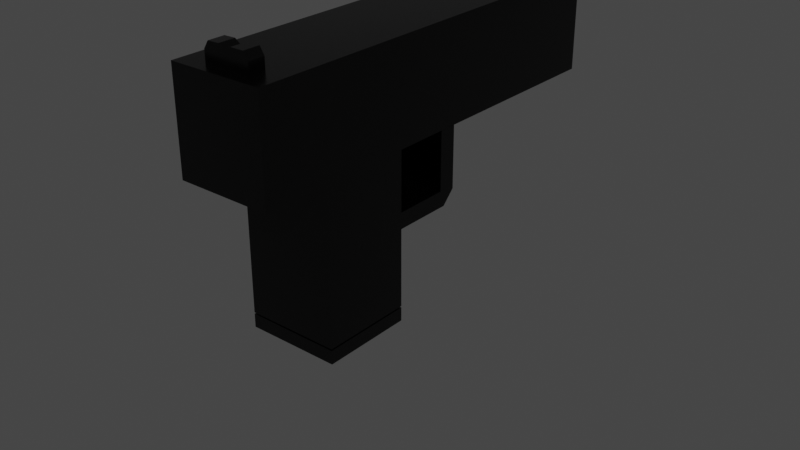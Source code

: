# Source: gun.blend  (saved by Blender 2.80.51; exported with 4.5.12 LTS)
import bpy
from mathutils import Matrix  # noqa: F401  (used for matrix-valued properties, if any)

bpy.ops.wm.read_factory_settings(use_empty=True)
scene = bpy.context.scene
scene.name = 'Scene'

# ---- collections
col_collection = bpy.data.collections.new('Collection'); scene.collection.children.link(col_collection)

# ---- materials (node trees are filled in below, after node groups)
mat_gun = bpy.data.materials.new('gun')
mat_gun.use_transparent_shadow = False
mat_gun.roughness = 0.25

# ---- material node trees
mat_gun.use_nodes = True; mat_gun.node_tree.nodes.clear()
_N = mat_gun.node_tree.nodes; _L = mat_gun.node_tree.links
n0 = _N.new('ShaderNodeOutputMaterial'); n0.name = 'Material Output'; n0.location = (300, 300)
n1 = _N.new('ShaderNodeBsdfPrincipled'); n1.name = 'Principled BSDF'; n1.location = (10, 300)
n1.distribution = 'GGX'
n1.subsurface_method = 'BURLEY'
n1.inputs[0].default_value = (0.0331, 0.0331, 0.0331, 1.0)
n1.inputs[1].default_value = 1.0
n1.inputs[2].default_value = 0.25
n1.inputs[3].default_value = 1.45
n1.inputs[13].default_value = 1.0
_L.new(n1.outputs[0], n0.inputs[0])
n0.is_active_output = True

# ---- world
world_world = bpy.data.worlds.new('World'); scene.world = world_world
world_world.use_nodes = True; world_world.node_tree.nodes.clear()
_N = world_world.node_tree.nodes; _L = world_world.node_tree.links
n0 = _N.new('ShaderNodeOutputWorld'); n0.name = 'World Output'; n0.location = (300, 300)
n1 = _N.new('ShaderNodeBackground'); n1.name = 'Background'; n1.location = (10, 300)
n1.inputs[0].default_value = (0.05088, 0.05088, 0.05088, 1.0)
_L.new(n1.outputs[0], n0.inputs[0])
n0.is_active_output = True
world_world.color = (0.05088, 0.05088, 0.05088)
world_world.use_sun_shadow = False
world_world.sun_shadow_jitter_overblur = 0.0

# ---- meshes
me_gun = bpy.data.meshes.new('gun')
me_gun.from_pydata([(-0.05379, -0.2025, 0.007928), (-0.05379, -0.2025, 0.07067), (-0.05379, 0.2864, 0.007928), (-0.05379, 0.2864, 0.07067), (0.05415, -0.2025, 0.007928), (0.05415, -0.2025, 0.07067), (0.05415, 0.2864, 0.007928), (0.05415, 0.2864, 0.07067), (-0.05379, -0.02137, 0.007928), (-0.05379, -0.02137, 0.07067), (0.05415, -0.02137, 0.007928), (0.05415, -0.02137, 0.07067), (-0.05379, -0.1273, 0.007928), (0.05415, -0.1273, 0.07067), (-0.05379, -0.1273, 0.07067), (0.05415, -0.1273, 0.007928), (0.05415, -0.1273, -0.168), (0.05415, -0.02137, -0.168), (-0.05379, -0.02137, -0.168), (-0.05379, -0.1273, -0.168), (0.05415, -0.1273, -0.07838), (0.05415, -0.02137, -0.07838), (-0.05379, -0.02137, -0.07838), (-0.05379, -0.1273, -0.07838), (0.05415, -0.02137, -0.05995), (-0.05379, -0.02137, -0.05995), (0.05415, -0.1273, -0.05995), (-0.05379, -0.1273, -0.05995), (0.05415, 0.04182, -0.05995), (-0.05379, 0.04182, -0.05995), (0.05415, 0.06234, 0.008342), (-0.05379, 0.06234, 0.008342), (0.05415, 0.04182, 0.00798), (-0.05379, 0.04182, 0.00798), (0.05415, 0.04743, -0.07838), (0.05415, 0.06234, -0.06347), (0.05415, 0.05125, -0.06842), (-0.05379, 0.06234, -0.06347), (-0.05379, 0.04743, -0.07838), (-0.05379, 0.05125, -0.06842), (-0.05379, -0.2025, 0.07067), (-0.05379, 0.2864, 0.07067), (0.05415, -0.2025, 0.07067), (0.05415, 0.2864, 0.07067), (-0.05379, -0.02137, 0.07067), (0.05415, -0.02137, 0.07067), (0.05415, -0.1273, 0.07067), (-0.05379, -0.1273, 0.07067), (-0.05379, -0.2025, 0.1218), (-0.05379, 0.2864, 0.1218), (0.05415, -0.2025, 0.1218), (0.05415, 0.2864, 0.1218), (-0.05379, -0.02137, 0.1218), (0.05415, -0.02137, 0.1218), (0.05415, -0.1273, 0.1218), (-0.05379, -0.1273, 0.1218), (0.0001799, 0.2864, 0.07067), (0.0001799, -0.2025, 0.07067), (0.0001799, 0.2864, 0.1218), (0.0001799, -0.2025, 0.1218), (0.0001799, -0.02137, 0.1218), (0.0001799, -0.1273, 0.1218), (-0.02681, 0.2864, 0.07067), (-0.02681, 0.2864, 0.1218), (-0.02681, -0.2025, 0.07067), (-0.02681, -0.2025, 0.1218), (-0.02681, -0.02137, 0.1218), (-0.02681, -0.1273, 0.1218), (0.02717, -0.2025, 0.07067), (0.02717, -0.2025, 0.1218), (0.02717, -0.02137, 0.1218), (0.02717, -0.1273, 0.1218), (0.02717, 0.2864, 0.07067), (0.02717, 0.2864, 0.1218), (0.05415, -0.1871, 0.07067), (-0.05379, -0.1871, 0.07067), (0.05415, -0.1871, 0.1218), (-0.05379, -0.1871, 0.1218), (0.0001956, -0.1871, 0.1218), (-0.02679, -0.1871, 0.1218), (0.02717, -0.1871, 0.1218), (0.05415, -0.1681, 0.07067), (0.05415, -0.1681, 0.1218), (0.0001956, -0.1681, 0.1218), (-0.02679, -0.1681, 0.1218), (0.02717, -0.1681, 0.1218), (-0.05379, -0.1681, 0.07067), (-0.05379, -0.1681, 0.1218), (-0.02679, -0.1871, 0.1341), (0.0001956, -0.1871, 0.1341), (0.02717, -0.1871, 0.1341), (0.0001956, -0.1681, 0.1341), (-0.02679, -0.1681, 0.1341), (0.02717, -0.1681, 0.1341), (-0.02147, -0.1871, 0.1424), (0.02185, -0.1871, 0.1424), (-0.02147, -0.1681, 0.1424), (0.02185, -0.1681, 0.1424), (-0.008141, -0.187, 0.1427), (0.006714, -0.1871, 0.1424), (0.0001954, -0.1871, 0.1369), (0.006714, -0.1681, 0.1424), (-0.008141, -0.168, 0.1427), (0.0001954, -0.1681, 0.1369), (-0.05379, 0.2669, 0.07067), (0.05415, 0.2669, 0.07067), (-0.05379, 0.2669, 0.1218), (0.05415, 0.2669, 0.1218), (0.0001799, 0.2669, 0.1218), (-0.02681, 0.2669, 0.1218), (0.02717, 0.2669, 0.1218), (-0.05379, 0.2477, 0.07067), (-0.05379, 0.2477, 0.1218), (0.05415, 0.2477, 0.07067), (0.05415, 0.2477, 0.1218), (0.0001799, 0.2477, 0.1218), (-0.02681, 0.2477, 0.1218), (0.02717, 0.2477, 0.1218), (0.0001799, 0.2485, 0.1325), (0.0001799, 0.2661, 0.1325), (-0.004857, 0.2485, 0.1325), (-0.004857, 0.2661, 0.1325), (0.005217, 0.2485, 0.1325), (0.005217, 0.2661, 0.1325), (0.0001799, 0.2669, 0.1216), (-0.01205, 0.2669, 0.1216), (0.01241, 0.2477, 0.1216), (0.01241, 0.2669, 0.1216), (-0.01205, 0.2477, 0.1216), (0.0001799, 0.2477, 0.1216), (-0.05379, -0.1121, 0.07067), (0.05415, -0.1121, 0.07067), (-0.05379, -0.1121, 0.1218), (0.05415, -0.1121, 0.1218), (0.0001799, -0.1121, 0.1218), (-0.02681, -0.1121, 0.1218), (0.02717, -0.1121, 0.1218), (0.05415, -0.09808, 0.07067), (0.05415, -0.09808, 0.1218), (-0.05379, -0.09808, 0.07067), (-0.05379, -0.09808, 0.1218), (0.0001799, -0.09808, 0.1218), (-0.02681, -0.09808, 0.1218), (0.02717, -0.09808, 0.1218), (0.05415, -0.08336, 0.07067), (0.05415, -0.08336, 0.1218), (-0.05379, -0.08336, 0.07067), (-0.05379, -0.08336, 0.1218), (0.0001799, -0.08336, 0.1218), (-0.02681, -0.08336, 0.1218), (0.02717, -0.08336, 0.1218), (0.05415, -0.06967, 0.07067), (0.05415, -0.06967, 0.1218), (-0.05379, -0.06967, 0.07067), (-0.05379, -0.06967, 0.1218), (0.0001799, -0.06967, 0.1218), (-0.02681, -0.06967, 0.1218), (0.02717, -0.06967, 0.1218), (0.05415, -0.05549, 0.07067), (0.05415, -0.05549, 0.1218), (-0.05379, -0.05549, 0.07067), (-0.05379, -0.05549, 0.1218), (0.0001799, -0.05549, 0.1218), (-0.02681, -0.05549, 0.1218), (0.02717, -0.05549, 0.1218), (0.05415, -0.2025, 0.118), (-0.05379, -0.2025, 0.118), (0.05415, -0.02137, 0.118), (0.05415, -0.1273, 0.118), (-0.05379, -0.1273, 0.118), (-0.05379, -0.02137, 0.118), (-0.05379, 0.2864, 0.118), (0.05415, 0.2864, 0.118), (0.0001799, 0.2864, 0.118), (0.0001799, -0.2025, 0.118), (-0.02681, 0.2864, 0.118), (-0.02681, -0.2025, 0.118), (0.02717, -0.2025, 0.118), (0.02717, 0.2864, 0.118), (-0.05379, -0.1871, 0.118), (0.05415, -0.1871, 0.118), (0.05415, -0.1681, 0.118), (-0.05379, -0.1681, 0.118), (0.05415, 0.2669, 0.118), (-0.05379, 0.2669, 0.118), (-0.05379, 0.2477, 0.118), (0.05415, 0.2477, 0.118), (0.05415, -0.1121, 0.118), (-0.05379, -0.1121, 0.118), (0.05415, -0.09808, 0.118), (-0.05379, -0.09808, 0.118), (0.05415, -0.08336, 0.118), (-0.05379, -0.08336, 0.118), (0.05415, -0.06967, 0.118), (-0.05379, -0.06967, 0.118), (0.05415, -0.05549, 0.118), (-0.05379, -0.05549, 0.118), (0.05415, -0.2025, 0.07386), (0.05415, -0.02137, 0.07386), (-0.05379, -0.1273, 0.07386), (-0.05379, 0.2864, 0.07386), (-0.05379, -0.2025, 0.07386), (0.05415, -0.1273, 0.07386), (-0.05379, -0.02137, 0.07386), (0.05415, 0.2864, 0.07386), (0.0001799, 0.2864, 0.07386), (0.0001799, -0.2025, 0.07386), (-0.02681, 0.2864, 0.07386), (-0.02681, -0.2025, 0.07386), (0.02717, -0.2025, 0.07386), (0.02717, 0.2864, 0.07386), (-0.05379, -0.1871, 0.07386), (0.05415, -0.1871, 0.07386), (0.05415, -0.1681, 0.07386), (-0.05379, -0.1681, 0.07386), (0.05415, 0.2669, 0.07386), (-0.05379, 0.2669, 0.07386), (-0.05379, 0.2477, 0.07386), (0.05415, 0.2477, 0.07386), (0.05415, -0.1121, 0.07386), (-0.05379, -0.1121, 0.07386), (0.05415, -0.09808, 0.07386), (-0.05379, -0.09808, 0.07386), (0.05415, -0.08336, 0.07386), (-0.05379, -0.08336, 0.07386), (0.05415, -0.06967, 0.07386), (-0.05379, -0.06967, 0.07386), (0.05415, -0.05549, 0.07386), (-0.05379, -0.05549, 0.07386), (0.05415, -0.04073, 0.07067), (0.05415, -0.04073, 0.1218), (-0.05379, -0.04073, 0.07067), (-0.05379, -0.04073, 0.1218), (0.0001799, -0.04073, 0.1218), (-0.02681, -0.04073, 0.1218), (0.02717, -0.04073, 0.1218), (0.05415, -0.04073, 0.118), (-0.05379, -0.04073, 0.118), (-0.05379, -0.04073, 0.07386), (0.05415, -0.04073, 0.07386), (-0.05742, -0.1121, 0.07386), (-0.05742, -0.1121, 0.118), (-0.05742, -0.09808, 0.07386), (-0.05742, -0.09808, 0.118), (-0.05742, -0.08336, 0.07386), (-0.05742, -0.08336, 0.118), (-0.05742, -0.06967, 0.07386), (-0.05742, -0.06967, 0.118), (-0.05742, -0.05549, 0.07386), (-0.05742, -0.05549, 0.118), (-0.05742, -0.04073, 0.118), (-0.05742, -0.04073, 0.07386), (0.05415, -0.1273, -0.1698), (0.05415, -0.02137, -0.1698), (-0.05379, -0.02137, -0.1698), (-0.05379, -0.1273, -0.1698), (0.05415, -0.1273, -0.1855), (0.05415, -0.02137, -0.1855), (-0.05379, -0.02137, -0.1855), (-0.05379, -0.1273, -0.1855), (0.03735, -0.1108, -0.1698), (0.03735, -0.03786, -0.1698), (-0.03699, -0.03786, -0.1698), (-0.03699, -0.1108, -0.1698), (0.03735, -0.1108, 0.03113), (0.03735, -0.03786, -0.007681), (-0.03699, -0.03786, -0.007681), (-0.03699, -0.1108, 0.03113)], [], [(8, 9, 3, 2), (2, 3, 7, 6), (15, 13, 5, 4), (4, 5, 1, 0), (12, 15, 4, 0), (237, 170, 52, 232), (187, 168, 54, 133), (2, 6, 10, 8), (6, 7, 11, 10), (12, 14, 9, 8), (0, 1, 14, 12), (176, 166, 48, 65), (21, 20, 16, 17), (10, 11, 13, 15), (22, 21, 17, 18), (20, 23, 19, 16), (23, 22, 18, 19), (27, 25, 22, 23), (26, 27, 23, 20), (24, 26, 20, 21), (10, 15, 26, 24), (8, 10, 24, 25), (15, 12, 27, 26), (12, 8, 25, 27), (22, 25, 29, 39, 38), (21, 22, 38, 34), (28, 36, 35, 30, 32), (25, 24, 28, 29), (33, 32, 30, 31), (24, 21, 34, 36, 28), (29, 28, 32, 33), (37, 39, 29, 33, 31), (34, 35, 36), (37, 38, 39), (34, 38, 37, 35), (35, 37, 31, 30), (180, 165, 50, 76), (178, 172, 51, 73), (182, 169, 55, 87), (184, 171, 49, 106), (186, 167, 53, 114), (116, 66, 52, 112), (136, 133, 54, 71), (84, 87, 55, 67), (85, 83, 61, 71), (135, 134, 61, 67), (117, 70, 60, 115), (175, 173, 58, 63), (177, 174, 59, 69), (171, 175, 63, 49), (132, 135, 67, 55), (83, 84, 67, 61), (115, 60, 66, 116), (174, 176, 65, 59), (165, 177, 69, 50), (114, 53, 70, 117), (82, 85, 71, 54), (134, 136, 71, 61), (173, 178, 73, 58), (50, 69, 80, 76), (59, 65, 79, 78), (69, 59, 78, 80), (65, 48, 77, 79), (166, 179, 77, 48), (181, 180, 76, 82), (168, 181, 82, 54), (76, 80, 85, 82), (80, 78, 89, 90), (84, 83, 91, 92), (79, 77, 87, 84), (179, 182, 87, 77), (88, 92, 96, 94), (79, 84, 92, 88), (83, 85, 93, 91), (78, 79, 88, 89), (85, 80, 90, 93), (90, 89, 100, 99, 95), (91, 93, 97, 101, 103), (95, 99, 101, 97), (92, 91, 103, 102, 96), (93, 90, 95, 97), (98, 94, 96, 102), (99, 100, 103, 101), (100, 98, 102, 103), (89, 88, 94, 98, 100), (51, 107, 110, 73), (58, 108, 109, 63), (73, 110, 108, 58), (63, 109, 106, 49), (172, 183, 107, 51), (185, 184, 106, 112), (170, 185, 112, 52), (107, 114, 117, 110), (127, 126, 122, 123), (125, 124, 119, 121), (109, 116, 112, 106), (183, 186, 114, 107), (119, 118, 120, 121), (123, 122, 118, 119), (129, 128, 120, 118), (124, 127, 123, 119), (128, 125, 121, 120), (126, 129, 118, 122), (117, 115, 129, 126), (116, 109, 125, 128), (108, 110, 127, 124), (115, 116, 128, 129), (109, 108, 124, 125), (110, 117, 126, 127), (141, 143, 136, 134), (140, 142, 135, 132), (142, 141, 134, 135), (143, 138, 133, 136), (189, 187, 133, 138), (169, 188, 132, 55), (191, 189, 138, 145), (150, 145, 138, 143), (149, 148, 141, 142), (147, 149, 142, 140), (148, 150, 143, 141), (188, 190, 140, 132), (155, 157, 150, 148), (154, 156, 149, 147), (156, 155, 148, 149), (157, 152, 145, 150), (193, 191, 145, 152), (190, 192, 147, 140), (195, 193, 152, 159), (164, 159, 152, 157), (163, 162, 155, 156), (161, 163, 156, 154), (162, 164, 157, 155), (192, 194, 154, 147), (233, 235, 164, 162), (232, 234, 163, 161), (234, 233, 162, 163), (235, 230, 159, 164), (236, 195, 159, 230), (194, 196, 161, 154), (226, 228, 196, 194), (239, 227, 195, 236), (237, 196, 249, 250), (227, 225, 193, 195), (222, 224, 192, 190), (225, 223, 191, 193), (226, 194, 247, 246), (223, 221, 189, 191), (199, 220, 188, 169), (221, 219, 187, 189), (215, 218, 186, 183), (203, 217, 185, 170), (217, 216, 184, 185), (204, 215, 183, 172), (211, 214, 182, 179), (202, 213, 181, 168), (213, 212, 180, 181), (201, 211, 179, 166), (205, 210, 178, 173), (197, 209, 177, 165), (206, 208, 176, 174), (200, 207, 175, 171), (209, 206, 174, 177), (207, 205, 173, 175), (218, 198, 167, 186), (216, 200, 171, 184), (214, 199, 169, 182), (210, 204, 172, 178), (212, 197, 165, 180), (208, 201, 166, 176), (219, 202, 168, 187), (238, 203, 170, 237), (231, 44, 203, 238), (131, 46, 202, 219), (64, 40, 201, 208), (74, 42, 197, 212), (72, 43, 204, 210), (86, 47, 199, 214), (104, 41, 200, 216), (113, 45, 198, 218), (62, 56, 205, 207), (68, 57, 206, 209), (41, 62, 207, 200), (57, 64, 208, 206), (42, 68, 209, 197), (56, 72, 210, 205), (40, 75, 211, 201), (81, 74, 212, 213), (46, 81, 213, 202), (75, 86, 214, 211), (43, 105, 215, 204), (111, 104, 216, 217), (44, 111, 217, 203), (105, 113, 218, 215), (137, 131, 219, 221), (47, 130, 220, 199), (144, 137, 221, 223), (130, 139, 222, 220), (151, 144, 223, 225), (139, 146, 224, 222), (158, 151, 225, 227), (146, 153, 226, 224), (229, 158, 227, 239), (153, 160, 228, 226), (45, 229, 239, 198), (160, 231, 238, 228), (238, 237, 250, 251), (198, 239, 236, 167), (167, 236, 230, 53), (70, 53, 230, 235), (66, 60, 233, 234), (52, 66, 234, 232), (60, 70, 235, 233), (196, 237, 232, 161), (244, 246, 247, 245), (240, 242, 243, 241), (248, 251, 250, 249), (220, 222, 242, 240), (224, 226, 246, 244), (188, 220, 240, 241), (192, 224, 244, 245), (194, 192, 245, 247), (196, 228, 248, 249), (190, 188, 241, 243), (228, 238, 251, 248), (222, 190, 243, 242), (255, 252, 256, 259), (253, 254, 258, 257), (254, 255, 259, 258), (252, 253, 257, 256), (257, 258, 259, 256), (255, 254, 262, 263), (253, 252, 260, 261), (252, 255, 263, 260), (254, 253, 261, 262), (260, 263, 267, 264), (262, 261, 265, 266), (263, 262, 266, 267), (261, 260, 264, 265), (265, 264, 267, 266)])
_uv = me_gun.uv_layers.new(name='UVMap')
_uv.uv.foreach_set('vector', [0.375, 0.09264, 0.625, 0.09264, 0.625, 0.25, 0.375, 0.25, 0.375, 0.25, 0.625, 0.25, 0.625, 0.5, 0.375, 0.5, 0.375, 0.7012, 0.625, 0.7012, 0.625, 0.75, 0.375, 0.75, 0.375, 0.75, 0.625, 0.75, 0.625, 1.0, 0.375, 1.0, 0.125, 0.7012, 0.375, 0.7012, 0.375, 0.75, 0.125, 0.75, 0.0, 0.0, 0.0, 0.0, 0.0, 0.0, 0.0, 0.0, 0.0, 0.0, 0.0, 0.0, 0.0, 0.0, 0.0, 0.0, 0.125, 0.5, 0.375, 0.5, 0.375, 0.6574, 0.125, 0.6574, 0.375, 0.5, 0.625, 0.5, 0.625, 0.6574, 0.375, 0.6574, 0.375, 0.04876, 0.625, 0.04876, 0.625, 0.09264, 0.375, 0.09264, 0.375, 0.0, 0.625, 0.0, 0.625, 0.04876, 0.375, 0.04876, 0.0, 0.0, 0.0, 0.0, 0.0, 0.0, 0.0, 0.0, 0.375, 0.6574, 0.375, 0.7012, 0.375, 0.7012, 0.375, 0.6574, 0.375, 0.6574, 0.625, 0.6574, 0.625, 0.7012, 0.375, 0.7012, 0.125, 0.6574, 0.375, 0.6574, 0.375, 0.6574, 0.125, 0.6574, 0.375, 0.7012, 0.125, 0.7012, 0.125, 0.7012, 0.375, 0.7012, 0.375, 0.04876, 0.375, 0.09264, 0.375, 0.09264, 0.375, 0.04876, 0.375, 0.04876, 0.375, 0.09264, 0.375, 0.09264, 0.375, 0.04876, 0.375, 0.7012, 0.125, 0.7012, 0.125, 0.7012, 0.375, 0.7012, 0.375, 0.6574, 0.375, 0.7012, 0.375, 0.7012, 0.375, 0.6574, 0.375, 0.6574, 0.375, 0.7012, 0.375, 0.7012, 0.375, 0.6574, 0.125, 0.6574, 0.375, 0.6574, 0.375, 0.6574, 0.125, 0.6574, 0.375, 0.7012, 0.125, 0.7012, 0.125, 0.7012, 0.375, 0.7012, 0.375, 0.04876, 0.375, 0.09264, 0.375, 0.09264, 0.375, 0.04876, 0.375, 0.09264, 0.375, 0.09264, 0.375, 0.09264, 0.375, 0.09264, 0.375, 0.09264, 0.375, 0.6574, 0.125, 0.6574, 0.125, 0.6574, 0.375, 0.6574, 0.375, 0.6574, 0.375, 0.6574, 0.375, 0.6574, 0.375, 0.6574, 0.375, 0.6574, 0.125, 0.6574, 0.375, 0.6574, 0.375, 0.6574, 0.125, 0.6574, 0.125, 0.6574, 0.375, 0.6574, 0.375, 0.6574, 0.125, 0.6574, 0.375, 0.6574, 0.375, 0.6574, 0.375, 0.6574, 0.375, 0.6574, 0.375, 0.6574, 0.125, 0.6574, 0.375, 0.6574, 0.375, 0.6574, 0.125, 0.6574, 0.375, 0.09264, 0.375, 0.09264, 0.375, 0.09264, 0.375, 0.09264, 0.375, 0.09264, 0.375, 0.6574, 0.375, 0.6574, 0.375, 0.6574, 0.375, 0.09264, 0.375, 0.09264, 0.375, 0.09264, 0.375, 0.6574, 0.125, 0.6574, 0.125, 0.6574, 0.375, 0.6574, 0.375, 0.6574, 0.125, 0.6574, 0.125, 0.6574, 0.375, 0.6574, 0.0, 0.0, 0.0, 0.0, 0.0, 0.0, 0.0, 0.0, 0.0, 0.0, 0.0, 0.0, 0.0, 0.0, 0.0, 0.0, 0.0, 0.0, 0.0, 0.0, 0.0, 0.0, 0.0, 0.0, 0.0, 0.0, 0.0, 0.0, 0.0, 0.0, 0.0, 0.0, 0.0, 0.0, 0.0, 0.0, 0.0, 0.0, 0.0, 0.0, 0.0, 0.0, 0.0, 0.0, 0.0, 0.0, 0.0, 0.0, 0.0, 0.0, 0.0, 0.0, 0.0, 0.0, 0.0, 0.0, 0.0, 0.0, 0.0, 0.0, 0.0, 0.0, 0.0, 0.0, 0.0, 0.0, 0.0, 0.0, 0.0, 0.0, 0.0, 0.0, 0.0, 0.0, 0.0, 0.0, 0.0, 0.0, 0.0, 0.0, 0.0, 0.0, 0.0, 0.0, 0.0, 0.0, 0.0, 0.0, 0.0, 0.0, 0.0, 0.0, 0.0, 0.0, 0.0, 0.0, 0.0, 0.0, 0.0, 0.0, 0.0, 0.0, 0.0, 0.0, 0.0, 0.0, 0.0, 0.0, 0.0, 0.0, 0.0, 0.0, 0.0, 0.0, 0.0, 0.0, 0.0, 0.0, 0.0, 0.0, 0.0, 0.0, 0.0, 0.0, 0.0, 0.0, 0.0, 0.0, 0.0, 0.0, 0.0, 0.0, 0.0, 0.0, 0.0, 0.0, 0.0, 0.0, 0.0, 0.0, 0.0, 0.0, 0.0, 0.0, 0.0, 0.0, 0.0, 0.0, 0.0, 0.0, 0.0, 0.0, 0.0, 0.0, 0.0, 0.0, 0.0, 0.0, 0.0, 0.0, 0.0, 0.0, 0.0, 0.0, 0.0, 0.0, 0.0, 0.0, 0.0, 0.0, 0.0, 0.0, 0.0, 0.0, 0.0, 0.0, 0.0, 0.0, 0.0, 0.0, 0.0, 0.0, 0.0, 0.0, 0.0, 0.0, 0.0, 0.0, 0.0, 0.0, 0.0, 0.0, 0.0, 0.0, 0.0, 0.0, 0.0, 0.0, 0.0, 0.0, 0.0, 0.0, 0.0, 0.0, 0.0, 0.0, 0.0, 0.0, 0.0, 0.0, 0.0, 0.0, 0.0, 0.0, 0.0, 0.0, 0.0, 0.0, 0.0, 0.0, 0.0, 0.0, 0.0, 0.0, 0.0, 0.0, 0.0, 0.0, 0.0, 0.0, 0.0, 0.0, 0.0, 0.0, 0.0, 0.0, 0.0, 0.0, 0.0, 0.0, 0.0, 0.0, 0.0, 0.0, 0.0, 0.0, 0.0, 0.0, 0.0, 0.0, 0.0, 0.0, 0.0, 0.0, 0.0, 0.0, 0.0, 0.0, 0.0, 0.0, 0.0, 0.0, 0.0, 0.0, 0.0, 0.0, 0.0, 0.0, 0.0, 0.0, 0.0, 0.0, 0.0, 0.0, 0.0, 0.0, 0.0, 0.0, 0.0, 0.0, 0.0, 0.0, 0.0, 0.0, 0.0, 0.0, 0.0, 0.0, 0.0, 0.0, 0.0, 0.0, 0.0, 0.0, 0.0, 0.0, 0.0, 0.0, 0.0, 0.0, 0.0, 0.0, 0.0, 0.0, 0.0, 0.0, 0.0, 0.0, 0.0, 0.0, 0.0, 0.0, 0.0, 0.0, 0.0, 0.0, 0.0, 0.0, 0.0, 0.0, 0.0, 0.0, 0.0, 0.0, 0.0, 0.0, 0.0, 0.0, 0.0, 0.0, 0.0, 0.0, 0.0, 0.0, 0.0, 0.0, 0.0, 0.0, 0.0, 0.0, 0.0, 0.0, 0.0, 0.0, 0.0, 0.0, 0.0, 0.0, 0.0, 0.0, 0.0, 0.0, 0.0, 0.0, 0.0, 0.0, 0.0, 0.0, 0.0, 0.0, 0.0, 0.0, 0.0, 0.0, 0.0, 0.0, 0.0, 0.0, 0.0, 0.0, 0.0, 0.0, 0.0, 0.0, 0.0, 0.0, 0.0, 0.0, 0.0, 0.0, 0.0, 0.0, 0.0, 0.0, 0.0, 0.0, 0.0, 0.0, 0.0, 0.0, 0.0, 0.0, 0.0, 0.0, 0.0, 0.0, 0.0, 0.0, 0.0, 0.0, 0.0, 0.0, 0.0, 0.0, 0.0, 0.0, 0.0, 0.0, 0.0, 0.0, 0.0, 0.0, 0.0, 0.0, 0.0, 0.0, 0.0, 0.0, 0.0, 0.0, 0.0, 0.0, 0.0, 0.0, 0.0, 0.0, 0.0, 0.0, 0.0, 0.0, 0.0, 0.0, 0.0, 0.0, 0.0, 0.0, 0.0, 0.0, 0.0, 0.0, 0.0, 0.0, 0.0, 0.0, 0.0, 0.0, 0.0, 0.0, 0.0, 0.0, 0.0, 0.0, 0.0, 0.0, 0.0, 0.0, 0.0, 0.0, 0.0, 0.0, 0.0, 0.0, 0.0, 0.0, 0.0, 0.0, 0.0, 0.0, 0.0, 0.0, 0.0, 0.0, 0.0, 0.0, 0.0, 0.0, 0.0, 0.0, 0.0, 0.0, 0.0, 0.0, 0.0, 0.0, 0.0, 0.0, 0.0, 0.0, 0.0, 0.0, 0.0, 0.0, 0.0, 0.0, 0.0, 0.0, 0.0, 0.0, 0.0, 0.0, 0.0, 0.0, 0.0, 0.0, 0.0, 0.0, 0.0, 0.0, 0.0, 0.0, 0.0, 0.0, 0.0, 0.0, 0.0, 0.0, 0.0, 0.0, 0.0, 0.0, 0.0, 0.0, 0.0, 0.0, 0.0, 0.0, 0.0, 0.0, 0.0, 0.0, 0.0, 0.0, 0.0, 0.0, 0.0, 0.0, 0.0, 0.0, 0.0, 0.0, 0.0, 0.0, 0.0, 0.0, 0.0, 0.0, 0.0, 0.0, 0.0, 0.0, 0.0, 0.0, 0.0, 0.0, 0.0, 0.0, 0.0, 0.0, 0.0, 0.0, 0.0, 0.0, 0.0, 0.0, 0.0, 0.0, 0.0, 0.0, 0.0, 0.0, 0.0, 0.0, 0.0, 0.0, 0.0, 0.0, 0.0, 0.0, 0.0, 0.0, 0.0, 0.0, 0.0, 0.0, 0.0, 0.0, 0.0, 0.0, 0.0, 0.0, 0.0, 0.0, 0.0, 0.0, 0.0, 0.0, 0.0, 0.0, 0.0, 0.0, 0.0, 0.0, 0.0, 0.0, 0.0, 0.0, 0.0, 0.0, 0.0, 0.0, 0.0, 0.0, 0.0, 0.0, 0.0, 0.0, 0.0, 0.0, 0.0, 0.0, 0.0, 0.0, 0.0, 0.0, 0.0, 0.0, 0.0, 0.0, 0.0, 0.0, 0.0, 0.0, 0.0, 0.0, 0.0, 0.0, 0.0, 0.0, 0.0, 0.0, 0.0, 0.0, 0.0, 0.0, 0.0, 0.0, 0.0, 0.0, 0.0, 0.0, 0.0, 0.0, 0.0, 0.0, 0.0, 0.0, 0.0, 0.0, 0.0, 0.0, 0.0, 0.0, 0.0, 0.0, 0.0, 0.0, 0.0, 0.0, 0.0, 0.0, 0.0, 0.0, 0.0, 0.0, 0.0, 0.0, 0.0, 0.0, 0.0, 0.0, 0.0, 0.0, 0.0, 0.0, 0.0, 0.0, 0.0, 0.0, 0.0, 0.0, 0.0, 0.0, 0.0, 0.0, 0.0, 0.0, 0.0, 0.0, 0.0, 0.0, 0.0, 0.0, 0.0, 0.0, 0.0, 0.0, 0.0, 0.0, 0.0, 0.0, 0.0, 0.0, 0.0, 0.0, 0.0, 0.0, 0.0, 0.0, 0.0, 0.0, 0.0, 0.0, 0.0, 0.0, 0.0, 0.0, 0.0, 0.0, 0.0, 0.0, 0.0, 0.0, 0.0, 0.0, 0.0, 0.0, 0.0, 0.0, 0.0, 0.0, 0.0, 0.0, 0.0, 0.0, 0.0, 0.0, 0.0, 0.0, 0.0, 0.0, 0.0, 0.0, 0.0, 0.0, 0.0, 0.0, 0.0, 0.0, 0.0, 0.0, 0.0, 0.0, 0.0, 0.0, 0.0, 0.0, 0.0, 0.0, 0.0, 0.0, 0.0, 0.0, 0.0, 0.0, 0.0, 0.0, 0.0, 0.0, 0.0, 0.0, 0.0, 0.0, 0.0, 0.0, 0.0, 0.0, 0.0, 0.0, 0.0, 0.0, 0.0, 0.0, 0.0, 0.0, 0.0, 0.0, 0.0, 0.0, 0.0, 0.0, 0.0, 0.0, 0.0, 0.0, 0.0, 0.0, 0.0, 0.0, 0.0, 0.0, 0.0, 0.0, 0.0, 0.0, 0.0, 0.0, 0.0, 0.0, 0.0, 0.0, 0.0, 0.0, 0.0, 0.0, 0.0, 0.0, 0.0, 0.0, 0.0, 0.0, 0.0, 0.0, 0.0, 0.0, 0.0, 0.0, 0.0, 0.0, 0.0, 0.0, 0.0, 0.0, 0.0, 0.0, 0.0, 0.0, 0.0, 0.0, 0.0, 0.0, 0.0, 0.0, 0.0, 0.0, 0.0, 0.0, 0.0, 0.0, 0.0, 0.0, 0.0, 0.0, 0.0, 0.0, 0.0, 0.0, 0.0, 0.0, 0.0, 0.0, 0.0, 0.0, 0.0, 0.0, 0.0, 0.0, 0.0, 0.0, 0.0, 0.0, 0.0, 0.0, 0.0, 0.0, 0.0, 0.0, 0.0, 0.0, 0.0, 0.0, 0.0, 0.0, 0.0, 0.0, 0.0, 0.0, 0.0, 0.0, 0.0, 0.0, 0.0, 0.0, 0.0, 0.0, 0.0, 0.0, 0.0, 0.0, 0.0, 0.0, 0.0, 0.0, 0.0, 0.0, 0.0, 0.0, 0.0, 0.0, 0.0, 0.0, 0.0, 0.0, 0.0, 0.0, 0.0, 0.0, 0.0, 0.0, 0.0, 0.0, 0.0, 0.0, 0.0, 0.0, 0.0, 0.0, 0.0, 0.0, 0.0, 0.0, 0.0, 0.0, 0.0, 0.0, 0.0, 0.0, 0.0, 0.0, 0.0, 0.0, 0.0, 0.0, 0.0, 0.0, 0.0, 0.0, 0.0, 0.0, 0.0, 0.0, 0.0, 0.0, 0.0, 0.0, 0.0, 0.0, 0.0, 0.0, 0.0, 0.0, 0.0, 0.0, 0.0, 0.0, 0.0, 0.0, 0.0, 0.0, 0.0, 0.0, 0.0, 0.0, 0.0, 0.0, 0.0, 0.0, 0.0, 0.0, 0.0, 0.0, 0.0, 0.0, 0.0, 0.0, 0.0, 0.0, 0.0, 0.0, 0.0, 0.0, 0.0, 0.0, 0.0, 0.0, 0.0, 0.0, 0.0, 0.0, 0.0, 0.0, 0.0, 0.0, 0.0, 0.0, 0.0, 0.0, 0.0, 0.0, 0.0, 0.0, 0.0, 0.0, 0.0, 0.0, 0.0, 0.0, 0.0, 0.0, 0.0, 0.0, 0.0, 0.0, 0.0, 0.0, 0.0, 0.0, 0.0, 0.0, 0.0, 0.0, 0.0, 0.0, 0.0, 0.0, 0.0, 0.0, 0.0, 0.0, 0.0, 0.0, 0.0, 0.0, 0.0, 0.0, 0.0, 0.0, 0.0, 0.0, 0.0, 0.0, 0.0, 0.0, 0.0, 0.0, 0.0, 0.0, 0.0, 0.0, 0.0, 0.0, 0.0, 0.0, 0.0, 0.0, 0.0, 0.0, 0.0, 0.0, 0.0, 0.0, 0.0, 0.0, 0.0, 0.0, 0.0, 0.0, 0.0, 0.0, 0.0, 0.0, 0.0, 0.0, 0.0, 0.0, 0.0, 0.0, 0.0, 0.0, 0.0, 0.0, 0.0, 0.0, 0.0, 0.0, 0.0, 0.0, 0.0, 0.0, 0.0, 0.0, 0.0, 0.0, 0.0, 0.0, 0.0, 0.0, 0.0, 0.0, 0.0, 0.0, 0.0, 0.0, 0.0, 0.0, 0.0, 0.0, 0.0, 0.0, 0.0, 0.0, 0.0, 0.0, 0.0, 0.0, 0.0, 0.0, 0.0, 0.0, 0.0, 0.0, 0.0, 0.0, 0.0, 0.0, 0.0, 0.0, 0.0, 0.0, 0.0, 0.0, 0.0, 0.0, 0.0, 0.0, 0.0, 0.0, 0.0, 0.0, 0.0, 0.0, 0.0, 0.0, 0.0, 0.0, 0.0, 0.0, 0.0, 0.0, 0.0, 0.0, 0.0, 0.0, 0.0, 0.0, 0.0, 0.0, 0.0, 0.0, 0.0, 0.0, 0.0, 0.0, 0.0, 0.0, 0.0, 0.0, 0.0, 0.0, 0.0, 0.0, 0.0, 0.0, 0.0, 0.0, 0.0, 0.0, 0.0, 0.0, 0.0, 0.0, 0.0, 0.0, 0.0, 0.0, 0.0, 0.0, 0.0, 0.0, 0.0, 0.0, 0.0, 0.0, 0.0, 0.0, 0.0, 0.0, 0.0, 0.0, 0.0, 0.0, 0.0, 0.0, 0.0, 0.0, 0.0, 0.0, 0.0, 0.0, 0.0, 0.0, 0.0, 0.0, 0.0, 0.0, 0.0, 0.0, 0.0, 0.0, 0.0, 0.0, 0.0, 0.0, 0.0, 0.0, 0.0, 0.0, 0.0, 0.0, 0.0, 0.0, 0.0, 0.0, 0.0, 0.0, 0.0, 0.0, 0.0, 0.0, 0.0, 0.0, 0.0, 0.0, 0.0, 0.0, 0.0, 0.0, 0.0, 0.0, 0.0, 0.0, 0.0, 0.0, 0.0, 0.0, 0.0, 0.0, 0.0, 0.0, 0.0, 0.0, 0.0, 0.0, 0.0, 0.0, 0.0, 0.0, 0.0, 0.0, 0.0, 0.0, 0.0, 0.0, 0.0, 0.0, 0.0, 0.0, 0.0, 0.0, 0.0, 0.0, 0.0, 0.0, 0.0, 0.0, 0.0, 0.0, 0.0, 0.0, 0.0, 0.0, 0.0, 0.0, 0.0, 0.0, 0.0, 0.0, 0.0, 0.0, 0.0, 0.0, 0.0, 0.0, 0.0, 0.0, 0.0, 0.0, 0.0, 0.0, 0.0, 0.0, 0.0, 0.0, 0.0, 0.0, 0.0, 0.0, 0.0, 0.0, 0.0, 0.0, 0.0, 0.0, 0.0, 0.0, 0.0, 0.0, 0.0, 0.0, 0.0, 0.0, 0.0, 0.0, 0.0, 0.0, 0.0, 0.0, 0.0, 0.0, 0.0, 0.0, 0.0, 0.0, 0.0, 0.0, 0.0, 0.0, 0.0, 0.0, 0.0, 0.0, 0.0, 0.0, 0.0, 0.0, 0.0, 0.0, 0.0, 0.0, 0.0, 0.0, 0.0, 0.0, 0.0, 0.0, 0.0, 0.0, 0.0, 0.0, 0.0, 0.0, 0.0, 0.0, 0.0, 0.0, 0.0, 0.0, 0.0, 0.0, 0.0, 0.0, 0.0, 0.0, 0.0, 0.0, 0.0, 0.0, 0.0, 0.0, 0.0, 0.0, 0.0, 0.0, 0.0, 0.0, 0.0, 0.0, 0.0, 0.0, 0.0, 0.0, 0.0, 0.0, 0.0, 0.0, 0.0, 0.0, 0.0, 0.0, 0.0, 0.0, 0.0, 0.0, 0.0, 0.0, 0.0, 0.0, 0.0, 0.0, 0.0, 0.0, 0.0, 0.0, 0.0, 0.0, 0.0, 0.0, 0.0, 0.0, 0.0, 0.0, 0.0, 0.0, 0.0, 0.0, 0.0, 0.0, 0.0, 0.0, 0.0, 0.0, 0.0, 0.0, 0.0, 0.0, 0.0, 0.0, 0.0, 0.0, 0.0, 0.0, 0.0, 0.0, 0.0, 0.0, 0.0, 0.0, 0.0, 0.0, 0.0, 0.0, 0.0, 0.0, 0.0, 0.0, 0.0, 0.0, 0.0, 0.0, 0.0, 0.0, 0.0, 0.0, 0.0, 0.0, 0.0, 0.0, 0.0, 0.0, 0.0, 0.0, 0.0, 0.0, 0.0, 0.0, 0.0, 0.0, 0.0, 0.0, 0.0, 0.0, 0.0, 0.0, 0.0, 0.0, 0.0, 0.0, 0.0, 0.0, 0.0, 0.0, 0.0, 0.0, 0.0, 0.0, 0.0, 0.0, 0.0, 0.0, 0.0, 0.0, 0.0, 0.0, 0.0, 0.0, 0.0, 0.0, 0.0, 0.0, 0.0, 0.0, 0.0, 0.0, 0.0, 0.0, 0.0, 0.0, 0.0, 0.0, 0.0, 0.0, 0.0, 0.0, 0.0, 0.0, 0.0, 0.0, 0.0, 0.0, 0.0, 0.0, 0.0, 0.0, 0.0, 0.0, 0.0, 0.0, 0.0, 0.0, 0.0, 0.0, 0.0, 0.0, 0.0, 0.0, 0.0, 0.0, 0.0, 0.0, 0.0, 0.0, 0.0, 0.0, 0.0, 0.0, 0.0, 0.0, 0.0, 0.0, 0.0, 0.0, 0.0, 0.0, 0.0, 0.0, 0.0, 0.0, 0.0, 0.0, 0.0, 0.0, 0.0, 0.0, 0.0, 0.0, 0.0, 0.0, 0.0, 0.0, 0.0, 0.0, 0.0, 0.0, 0.0, 0.0, 0.0, 0.0, 0.0, 0.0, 0.0, 0.0, 0.0, 0.0, 0.0, 0.0, 0.0, 0.0, 0.0, 0.0, 0.0, 0.0, 0.0, 0.0])
me_gun.materials.append(mat_gun)
me_gun.use_remesh_preserve_volume = False
me_gun.use_remesh_preserve_attributes = False
me_gun.use_mirror_vertex_groups = False
me_gun.update()
arm_armature = bpy.data.armatures.new('Armature')  # bones are not reproduced

# ---- objects
ob_gun = bpy.data.objects.new('gun', me_gun)
ob_bones = bpy.data.objects.new('bones', arm_armature)

# ---- transforms, parenting, visibility, modifiers, constraints
ob_gun.parent = ob_bones
ob_gun.matrix_parent_inverse = Matrix(((1.0, -0.0, 0.0, -2.647e-23), (-0.0, 1.0, -0.0, -0.07), (0.0, -0.0, 1.0, 0.1117), (-0.0, 0.0, -0.0, 1.0)))
ob_gun.location = (-0.0001799, 0.1085, -0.102)
ob_gun.lineart.crease_threshold = 0.0
_vg = ob_gun.vertex_groups.new(name='Bone')
_vg.add([0, 1, 2, 3, 4, 5, 6, 7, 8, 9, 10, 11, 12, 13, 14, 15, 16, 17, 18, 19, 20, 21, 22, 23, 24, 25, 26, 27, 28, 29, 30, 31, 32, 33, 34, 35, 36, 37, 38, 39], 1.0, 'REPLACE')
_vg = ob_gun.vertex_groups.new(name='Bone.001')
_vg.add([40, 41, 42, 43, 44, 45, 46, 47, 48, 49, 50, 51, 52, 53, 54, 55, 56, 57, 58, 59, 60, 61, 62, 63, 64, 65, 66, 67, 68, 69, 70, 71, 72, 73, 74, 75, 76, 77, 78, 79, 80, 81, 82, 83, 84, 85, 86, 87, 88, 89, 90, 91, 92, 93, 94, 95, 96, 97, 98, 99, 100, 101, 102, 103, 104, 105, 106, 107, 108, 109, 110, 111, 112, 113, 114, 115, 116, 117, 118, 119, 120, 121, 122, 123, 124, 125, 126, 127, 128, 129, 130, 131, 132, 133, 134, 135, 136, 137, 138, 139, 140, 141, 142, 143, 144, 145, 146, 147, 148, 149, 150, 151, 152, 153, 154, 155, 156, 157, 158, 159, 160, 161, 162, 163, 164, 165, 166, 167, 168, 169, 170, 171, 172, 173, 174, 175, 176, 177, 178, 179, 180, 181, 182, 183, 184, 185, 186, 187, 188, 189, 190, 191, 192, 193, 194, 195, 196, 197, 198, 199, 200, 201, 202, 203, 204, 205, 206, 207, 208, 209, 210, 211, 212, 213, 214, 215, 216, 217, 218, 219, 220, 221, 222, 223, 224, 225, 226, 227, 228, 229, 230, 231, 232, 233, 234, 235, 236, 237, 238, 239, 240, 241, 242, 243, 244, 245, 246, 247, 248, 249, 250, 251], 1.0, 'REPLACE')
_vg = ob_gun.vertex_groups.new(name='Bone.002')
_vg.add([252, 253, 254, 255, 256, 257, 258, 259, 260, 261, 262, 263, 264, 265, 266, 267], 1.0, 'REPLACE')
_m = ob_gun.modifiers.new('Armature', 'ARMATURE')
_m.object = ob_bones
ob_bones.location = (2.647e-23, 0.07, -0.1117)
ob_bones.lineart.crease_threshold = 0.0

# ---- collection membership
col_collection.objects.link(ob_gun)
col_collection.objects.link(ob_bones)

# ---- scene / render settings (as saved in the file)
scene.frame_start = 1; scene.frame_end = 55; scene.frame_set(5)
scene.render.engine = 'BLENDER_EEVEE_NEXT'
scene.cycles.use_denoising = False
scene.cycles.samples = 128
scene.cycles.sampling_pattern = 'TABULATED_SOBOL'
scene.cycles.use_adaptive_sampling = False
scene.cycles.use_light_tree = False
scene.view_settings.view_transform = 'Filmic'
bpy.context.view_layer.update()

# ---- added for rendering (the .blend has no active camera and no usable light): camera, sun
cam_auto = bpy.data.cameras.new('AutoCamera')
cam_auto.lens = 50.0
cam_auto.sensor_width = 36.0
cam_auto.clip_end = 1000.0
ob_auto_camera = bpy.data.objects.new('AutoCamera', cam_auto)
scene.collection.objects.link(ob_auto_camera)
ob_auto_camera.location = (0.684873, -0.672116, 0.329906)
ob_auto_camera.rotation_euler = (1.09748, -7.21219e-08, 0.694738)
scene.camera = ob_auto_camera
light_auto_sun = bpy.data.lights.new('AutoSun', 'SUN')
light_auto_sun.energy = 3.0
light_auto_sun.angle = 0.0523599
ob_auto_sun = bpy.data.objects.new('AutoSun', light_auto_sun)
scene.collection.objects.link(ob_auto_sun)
ob_auto_sun.rotation_euler = (0.872665, 0.174533, 0.523599)
bpy.context.view_layer.update()
